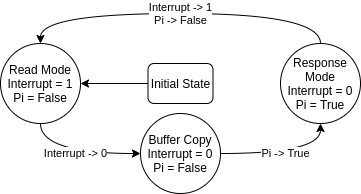

The diagram above was exported from draw.io. Its source (the exported page's mxGraphModel, read from the mxfile embedded in the PNG):
<mxGraphModel dx="801" dy="513" grid="1" gridSize="10" guides="1" tooltips="1" connect="1" arrows="1" fold="1" page="1" pageScale="1" pageWidth="850" pageHeight="1100" math="0" shadow="0">
  <root>
    <mxCell id="0" />
    <mxCell id="1" parent="0" />
    <mxCell id="QPaH15xsAYKU9wIBBhIL-5" value="Interrupt -&amp;gt; 0" style="edgeStyle=orthogonalEdgeStyle;rounded=0;orthogonalLoop=1;jettySize=auto;html=1;exitX=0.5;exitY=1;exitDx=0;exitDy=0;entryX=0;entryY=0.5;entryDx=0;entryDy=0;strokeColor=#000000;jumpStyle=none;comic=0;curved=1;" edge="1" parent="1" source="QPaH15xsAYKU9wIBBhIL-1" target="QPaH15xsAYKU9wIBBhIL-2">
      <mxGeometry relative="1" as="geometry" />
    </mxCell>
    <mxCell id="QPaH15xsAYKU9wIBBhIL-1" value="Read Mode&lt;br&gt;Interrupt = 1&lt;br&gt;Pi = False" style="ellipse;whiteSpace=wrap;html=1;aspect=fixed;" vertex="1" parent="1">
      <mxGeometry x="180" y="170" width="80" height="80" as="geometry" />
    </mxCell>
    <mxCell id="QPaH15xsAYKU9wIBBhIL-6" value="Pi -&amp;gt; True" style="edgeStyle=orthogonalEdgeStyle;curved=1;rounded=0;comic=0;jumpStyle=none;orthogonalLoop=1;jettySize=auto;html=1;exitX=1;exitY=0.5;exitDx=0;exitDy=0;entryX=0.5;entryY=1;entryDx=0;entryDy=0;strokeColor=#000000;" edge="1" parent="1" source="QPaH15xsAYKU9wIBBhIL-2" target="QPaH15xsAYKU9wIBBhIL-4">
      <mxGeometry relative="1" as="geometry" />
    </mxCell>
    <mxCell id="QPaH15xsAYKU9wIBBhIL-2" value="Buffer Copy&lt;br&gt;Interrupt = 0&lt;br&gt;Pi = False" style="ellipse;whiteSpace=wrap;html=1;aspect=fixed;" vertex="1" parent="1">
      <mxGeometry x="320" y="240" width="80" height="80" as="geometry" />
    </mxCell>
    <mxCell id="QPaH15xsAYKU9wIBBhIL-8" value="Interrupt -&amp;gt; 1&lt;br&gt;Pi -&amp;gt; False" style="edgeStyle=orthogonalEdgeStyle;curved=1;rounded=0;comic=0;jumpStyle=none;orthogonalLoop=1;jettySize=auto;html=1;exitX=0.5;exitY=0;exitDx=0;exitDy=0;entryX=0.5;entryY=0;entryDx=0;entryDy=0;strokeColor=#000000;" edge="1" parent="1" source="QPaH15xsAYKU9wIBBhIL-4" target="QPaH15xsAYKU9wIBBhIL-1">
      <mxGeometry relative="1" as="geometry">
        <Array as="points">
          <mxPoint x="500" y="140" />
          <mxPoint x="220" y="140" />
        </Array>
      </mxGeometry>
    </mxCell>
    <mxCell id="QPaH15xsAYKU9wIBBhIL-4" value="Response Mode&lt;br&gt;Interrupt = 0&lt;br&gt;Pi = True" style="ellipse;whiteSpace=wrap;html=1;aspect=fixed;" vertex="1" parent="1">
      <mxGeometry x="460" y="170" width="80" height="80" as="geometry" />
    </mxCell>
    <mxCell id="QPaH15xsAYKU9wIBBhIL-10" style="edgeStyle=orthogonalEdgeStyle;curved=1;rounded=0;comic=0;jumpStyle=none;orthogonalLoop=1;jettySize=auto;html=1;exitX=0;exitY=0.5;exitDx=0;exitDy=0;entryX=1;entryY=0.5;entryDx=0;entryDy=0;strokeColor=#000000;" edge="1" parent="1" source="QPaH15xsAYKU9wIBBhIL-9" target="QPaH15xsAYKU9wIBBhIL-1">
      <mxGeometry relative="1" as="geometry" />
    </mxCell>
    <mxCell id="QPaH15xsAYKU9wIBBhIL-9" value="Initial State" style="rounded=1;whiteSpace=wrap;html=1;" vertex="1" parent="1">
      <mxGeometry x="327.5" y="190" width="65" height="40" as="geometry" />
    </mxCell>
  </root>
</mxGraphModel>